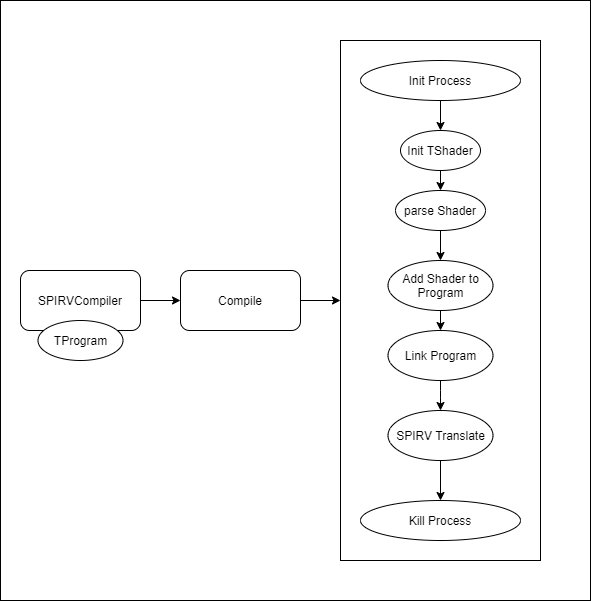

The diagram above was exported from draw.io. Its source (the exported page's mxGraphModel, read from the mxfile embedded in the PNG):
<mxGraphModel dx="812" dy="1174" grid="1" gridSize="10" guides="1" tooltips="1" connect="1" arrows="1" fold="1" page="0" pageScale="1" pageWidth="827" pageHeight="1169" math="0" shadow="0">
  <root>
    <mxCell id="0" />
    <mxCell id="1" parent="0" />
    <mxCell id="24" value="" style="rounded=0;whiteSpace=wrap;html=1;" vertex="1" parent="1">
      <mxGeometry x="80" y="-80" width="590" height="600" as="geometry" />
    </mxCell>
    <mxCell id="22" value="" style="rounded=0;whiteSpace=wrap;html=1;" vertex="1" parent="1">
      <mxGeometry x="420" y="-40" width="200" height="520" as="geometry" />
    </mxCell>
    <mxCell id="5" style="edgeStyle=orthogonalEdgeStyle;rounded=1;orthogonalLoop=1;jettySize=auto;html=1;exitX=1;exitY=0.5;exitDx=0;exitDy=0;entryX=0;entryY=0.5;entryDx=0;entryDy=0;" edge="1" parent="1" source="3" target="4">
      <mxGeometry relative="1" as="geometry" />
    </mxCell>
    <mxCell id="3" value="SPIRVCompiler" style="rounded=1;whiteSpace=wrap;html=1;" vertex="1" parent="1">
      <mxGeometry x="100" y="190" width="120" height="60" as="geometry" />
    </mxCell>
    <mxCell id="23" style="edgeStyle=orthogonalEdgeStyle;rounded=1;orthogonalLoop=1;jettySize=auto;html=1;exitX=1;exitY=0.5;exitDx=0;exitDy=0;entryX=0;entryY=0.5;entryDx=0;entryDy=0;" edge="1" parent="1" source="4" target="22">
      <mxGeometry relative="1" as="geometry" />
    </mxCell>
    <mxCell id="4" value="Compile" style="rounded=1;whiteSpace=wrap;html=1;" vertex="1" parent="1">
      <mxGeometry x="260" y="190" width="120" height="60" as="geometry" />
    </mxCell>
    <mxCell id="16" style="edgeStyle=orthogonalEdgeStyle;rounded=1;orthogonalLoop=1;jettySize=auto;html=1;exitX=0.5;exitY=1;exitDx=0;exitDy=0;entryX=0.5;entryY=0;entryDx=0;entryDy=0;" edge="1" parent="1" source="7" target="9">
      <mxGeometry relative="1" as="geometry" />
    </mxCell>
    <mxCell id="7" value="Init Process" style="ellipse;whiteSpace=wrap;html=1;" vertex="1" parent="1">
      <mxGeometry x="440" y="-20" width="160" height="40" as="geometry" />
    </mxCell>
    <mxCell id="8" value="Kill Process" style="ellipse;whiteSpace=wrap;html=1;" vertex="1" parent="1">
      <mxGeometry x="440" y="420" width="160" height="40" as="geometry" />
    </mxCell>
    <mxCell id="17" style="edgeStyle=orthogonalEdgeStyle;rounded=1;orthogonalLoop=1;jettySize=auto;html=1;exitX=0.5;exitY=1;exitDx=0;exitDy=0;entryX=0.5;entryY=0;entryDx=0;entryDy=0;" edge="1" parent="1" source="9" target="10">
      <mxGeometry relative="1" as="geometry" />
    </mxCell>
    <mxCell id="9" value="Init TShader" style="ellipse;whiteSpace=wrap;html=1;" vertex="1" parent="1">
      <mxGeometry x="480" y="50" width="80" height="40" as="geometry" />
    </mxCell>
    <mxCell id="18" style="edgeStyle=orthogonalEdgeStyle;rounded=1;orthogonalLoop=1;jettySize=auto;html=1;exitX=0.5;exitY=1;exitDx=0;exitDy=0;entryX=0.5;entryY=0;entryDx=0;entryDy=0;" edge="1" parent="1" source="10" target="11">
      <mxGeometry relative="1" as="geometry" />
    </mxCell>
    <mxCell id="10" value="parse Shader" style="ellipse;whiteSpace=wrap;html=1;" vertex="1" parent="1">
      <mxGeometry x="475" y="110" width="90" height="40" as="geometry" />
    </mxCell>
    <mxCell id="19" style="edgeStyle=orthogonalEdgeStyle;rounded=1;orthogonalLoop=1;jettySize=auto;html=1;exitX=0.5;exitY=1;exitDx=0;exitDy=0;entryX=0.5;entryY=0;entryDx=0;entryDy=0;" edge="1" parent="1" source="11" target="14">
      <mxGeometry relative="1" as="geometry" />
    </mxCell>
    <mxCell id="11" value="Add Shader to Program" style="ellipse;whiteSpace=wrap;html=1;" vertex="1" parent="1">
      <mxGeometry x="467.5" y="180" width="105" height="50" as="geometry" />
    </mxCell>
    <mxCell id="12" value="TProgram" style="ellipse;whiteSpace=wrap;html=1;" vertex="1" parent="1">
      <mxGeometry x="117.5" y="240" width="85" height="40" as="geometry" />
    </mxCell>
    <mxCell id="20" style="edgeStyle=orthogonalEdgeStyle;rounded=1;orthogonalLoop=1;jettySize=auto;html=1;exitX=0.5;exitY=1;exitDx=0;exitDy=0;" edge="1" parent="1" source="14" target="15">
      <mxGeometry relative="1" as="geometry" />
    </mxCell>
    <mxCell id="14" value="Link Program" style="ellipse;whiteSpace=wrap;html=1;" vertex="1" parent="1">
      <mxGeometry x="467.5" y="250" width="105" height="50" as="geometry" />
    </mxCell>
    <mxCell id="21" style="edgeStyle=orthogonalEdgeStyle;rounded=1;orthogonalLoop=1;jettySize=auto;html=1;exitX=0.5;exitY=1;exitDx=0;exitDy=0;entryX=0.5;entryY=0;entryDx=0;entryDy=0;" edge="1" parent="1" source="15" target="8">
      <mxGeometry relative="1" as="geometry" />
    </mxCell>
    <mxCell id="15" value="SPIRV Translate" style="ellipse;whiteSpace=wrap;html=1;" vertex="1" parent="1">
      <mxGeometry x="467.5" y="330" width="105" height="50" as="geometry" />
    </mxCell>
  </root>
</mxGraphModel>